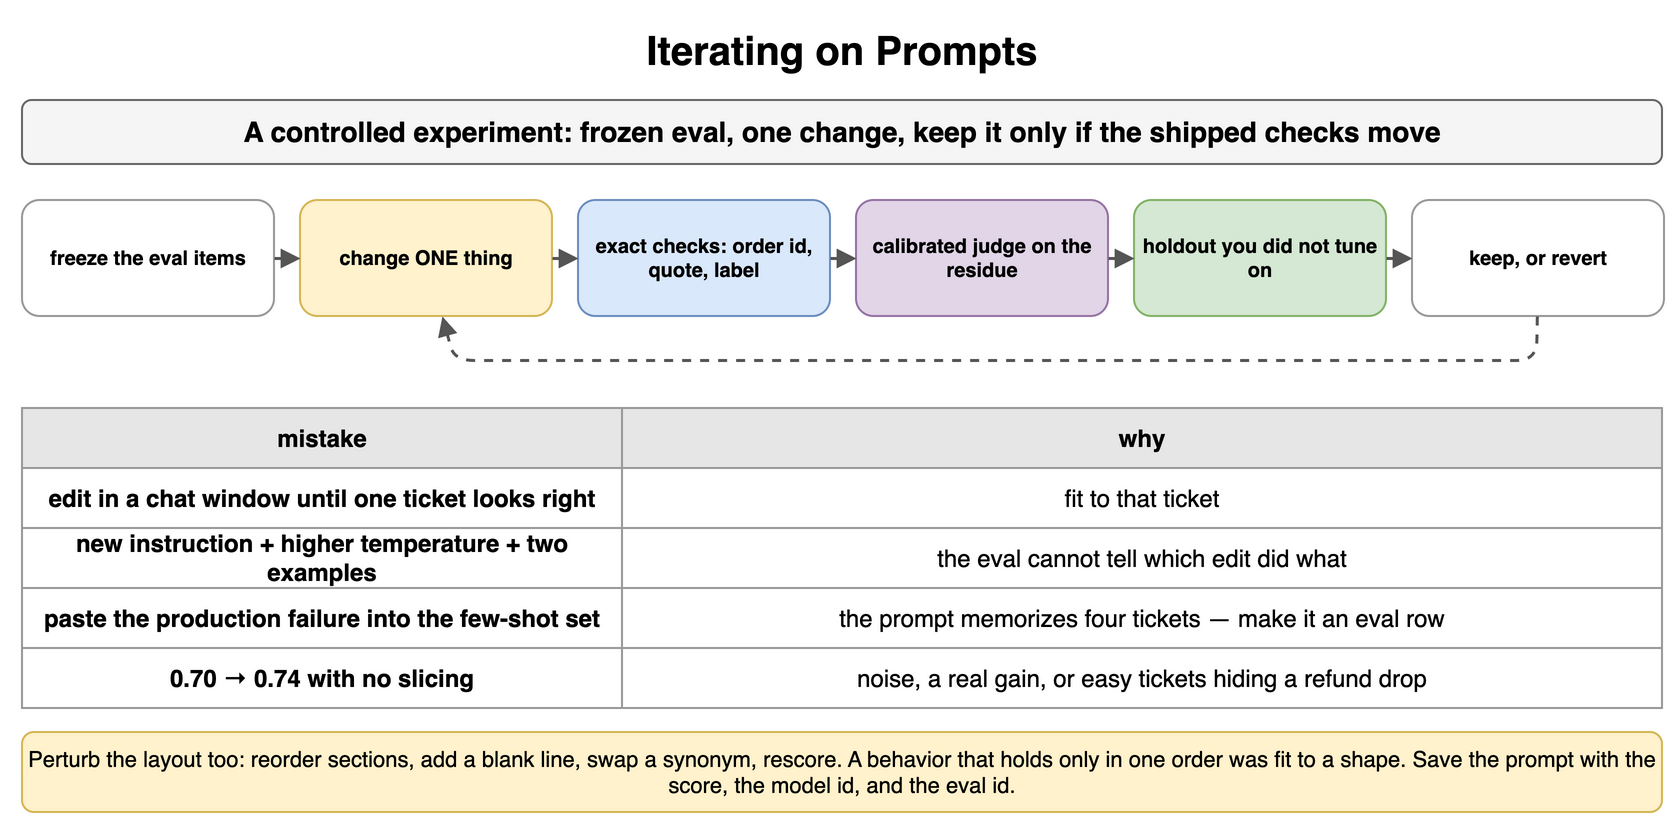

The diagram above was exported from draw.io. Its source (the exported page's mxGraphModel, read from the mxfile embedded in the PNG):
<mxGraphModel dx="900" dy="420" grid="1" gridSize="10" guides="1" tooltips="1" connect="1" arrows="1" fold="1" page="1" pageScale="1" pageWidth="900" pageHeight="420" math="0" shadow="0">
  <root>
    <mxCell id="0" />
    <mxCell id="1" parent="0" />
    <mxCell id="l1" value="Iterating on Prompts" style="text;html=1;align=center;verticalAlign=middle;whiteSpace=wrap;fontSize=20;fontStyle=1;" vertex="1" parent="1">
      <mxGeometry x="40" y="10" width="820" height="30" as="geometry" />
    </mxCell>
    <mxCell id="l2" value="A controlled experiment: frozen eval, one change, keep it only if the shipped checks move" style="rounded=1;whiteSpace=wrap;html=1;fillColor=#f5f5f5;strokeColor=#666666;fontStyle=1;fontSize=14;" vertex="1" parent="1">
      <mxGeometry x="40" y="50" width="820" height="32" as="geometry" />
    </mxCell>
    <mxCell id="l3" value="freeze the eval items" style="rounded=1;whiteSpace=wrap;html=1;fillColor=#ffffff;strokeColor=#999999;fontSize=10;align=center;fontStyle=1;" vertex="1" parent="1">
      <mxGeometry x="40" y="100" width="126" height="58" as="geometry" />
    </mxCell>
    <mxCell id="l4" value="change ONE thing" style="rounded=1;whiteSpace=wrap;html=1;fillColor=#fff2cc;strokeColor=#d6b656;fontSize=10;align=center;fontStyle=1;" vertex="1" parent="1">
      <mxGeometry x="179" y="100" width="126" height="58" as="geometry" />
    </mxCell>
    <mxCell id="l5" value="exact checks: order id, quote, label" style="rounded=1;whiteSpace=wrap;html=1;fillColor=#dae8fc;strokeColor=#6c8ebf;fontSize=10;align=center;fontStyle=1;" vertex="1" parent="1">
      <mxGeometry x="318" y="100" width="126" height="58" as="geometry" />
    </mxCell>
    <mxCell id="l6" value="calibrated judge on the residue" style="rounded=1;whiteSpace=wrap;html=1;fillColor=#e1d5e7;strokeColor=#9673a6;fontSize=10;align=center;fontStyle=1;" vertex="1" parent="1">
      <mxGeometry x="457" y="100" width="126" height="58" as="geometry" />
    </mxCell>
    <mxCell id="l7" value="holdout you did not tune on" style="rounded=1;whiteSpace=wrap;html=1;fillColor=#d5e8d4;strokeColor=#82b366;fontSize=10;align=center;fontStyle=1;" vertex="1" parent="1">
      <mxGeometry x="596" y="100" width="126" height="58" as="geometry" />
    </mxCell>
    <mxCell id="l8" value="keep, or revert" style="rounded=1;whiteSpace=wrap;html=1;fillColor=#ffffff;strokeColor=#999999;fontSize=10;align=center;fontStyle=1;" vertex="1" parent="1">
      <mxGeometry x="735" y="100" width="126" height="58" as="geometry" />
    </mxCell>
    <mxCell id="l9" value="" style="endArrow=block;endSize=6;html=1;strokeWidth=1.5;strokeColor=#555555;fontSize=11;labelBackgroundColor=#ffffff;" edge="1" parent="1" source="l3" target="l4">
      <mxGeometry relative="1" as="geometry" />
    </mxCell>
    <mxCell id="l10" value="" style="endArrow=block;endSize=6;html=1;strokeWidth=1.5;strokeColor=#555555;fontSize=11;labelBackgroundColor=#ffffff;" edge="1" parent="1" source="l4" target="l5">
      <mxGeometry relative="1" as="geometry" />
    </mxCell>
    <mxCell id="l11" value="" style="endArrow=block;endSize=6;html=1;strokeWidth=1.5;strokeColor=#555555;fontSize=11;labelBackgroundColor=#ffffff;" edge="1" parent="1" source="l5" target="l6">
      <mxGeometry relative="1" as="geometry" />
    </mxCell>
    <mxCell id="l12" value="" style="endArrow=block;endSize=6;html=1;strokeWidth=1.5;strokeColor=#555555;fontSize=11;labelBackgroundColor=#ffffff;" edge="1" parent="1" source="l6" target="l7">
      <mxGeometry relative="1" as="geometry" />
    </mxCell>
    <mxCell id="l13" value="" style="endArrow=block;endSize=6;html=1;strokeWidth=1.5;strokeColor=#555555;fontSize=11;labelBackgroundColor=#ffffff;" edge="1" parent="1" source="l7" target="l8">
      <mxGeometry relative="1" as="geometry" />
    </mxCell>
    <mxCell id="l14" value="" style="endArrow=block;endSize=6;html=1;strokeWidth=1.5;strokeColor=#555555;fontSize=11;labelBackgroundColor=#ffffff;dashed=1;" edge="1" parent="1" source="l8" target="l4">
      <mxGeometry relative="1" as="geometry">
        <Array as="points">
          <mxPoint x="797" y="180" />
          <mxPoint x="256" y="180" />
        </Array>
      </mxGeometry>
    </mxCell>
    <mxCell id="l15" value="mistake" style="whiteSpace=wrap;html=1;fillColor=#e6e6e6;strokeColor=#999999;fontStyle=1;fontSize=12;" vertex="1" parent="1">
      <mxGeometry x="40" y="204" width="300" height="30" as="geometry" />
    </mxCell>
    <mxCell id="l16" value="why" style="whiteSpace=wrap;html=1;fillColor=#e6e6e6;strokeColor=#999999;fontStyle=1;fontSize=12;" vertex="1" parent="1">
      <mxGeometry x="340" y="204" width="520" height="30" as="geometry" />
    </mxCell>
    <mxCell id="l17" value="edit in a chat window until one ticket looks right" style="whiteSpace=wrap;html=1;strokeColor=#999999;fontSize=12;fillColor=#ffffff;fontStyle=1;" vertex="1" parent="1">
      <mxGeometry x="40" y="234" width="300" height="30" as="geometry" />
    </mxCell>
    <mxCell id="l18" value="fit to that ticket" style="whiteSpace=wrap;html=1;strokeColor=#999999;fontSize=12;fillColor=#ffffff;" vertex="1" parent="1">
      <mxGeometry x="340" y="234" width="520" height="30" as="geometry" />
    </mxCell>
    <mxCell id="l19" value="new instruction + higher temperature + two examples" style="whiteSpace=wrap;html=1;strokeColor=#999999;fontSize=12;fillColor=#ffffff;fontStyle=1;" vertex="1" parent="1">
      <mxGeometry x="40" y="264" width="300" height="30" as="geometry" />
    </mxCell>
    <mxCell id="l20" value="the eval cannot tell which edit did what" style="whiteSpace=wrap;html=1;strokeColor=#999999;fontSize=12;fillColor=#ffffff;" vertex="1" parent="1">
      <mxGeometry x="340" y="264" width="520" height="30" as="geometry" />
    </mxCell>
    <mxCell id="l21" value="paste the production failure into the few-shot set" style="whiteSpace=wrap;html=1;strokeColor=#999999;fontSize=12;fillColor=#ffffff;fontStyle=1;" vertex="1" parent="1">
      <mxGeometry x="40" y="294" width="300" height="30" as="geometry" />
    </mxCell>
    <mxCell id="l22" value="the prompt memorizes four tickets — make it an eval row" style="whiteSpace=wrap;html=1;strokeColor=#999999;fontSize=12;fillColor=#ffffff;" vertex="1" parent="1">
      <mxGeometry x="340" y="294" width="520" height="30" as="geometry" />
    </mxCell>
    <mxCell id="l23" value="0.70 → 0.74 with no slicing" style="whiteSpace=wrap;html=1;strokeColor=#999999;fontSize=12;fillColor=#ffffff;fontStyle=1;" vertex="1" parent="1">
      <mxGeometry x="40" y="324" width="300" height="30" as="geometry" />
    </mxCell>
    <mxCell id="l24" value="noise, a real gain, or easy tickets hiding a refund drop" style="whiteSpace=wrap;html=1;strokeColor=#999999;fontSize=12;fillColor=#ffffff;" vertex="1" parent="1">
      <mxGeometry x="340" y="324" width="520" height="30" as="geometry" />
    </mxCell>
    <mxCell id="l25" value="Perturb the layout too: reorder sections, add a blank line, swap a synonym, rescore. A behavior that holds only in one order was fit to a shape. Save the prompt with the score, the model id, and the eval id." style="rounded=1;whiteSpace=wrap;html=1;fillColor=#fff2cc;strokeColor=#d6b656;fontSize=11;align=center;" vertex="1" parent="1">
      <mxGeometry x="40" y="366" width="820" height="40" as="geometry" />
    </mxCell>
  </root>
</mxGraphModel>